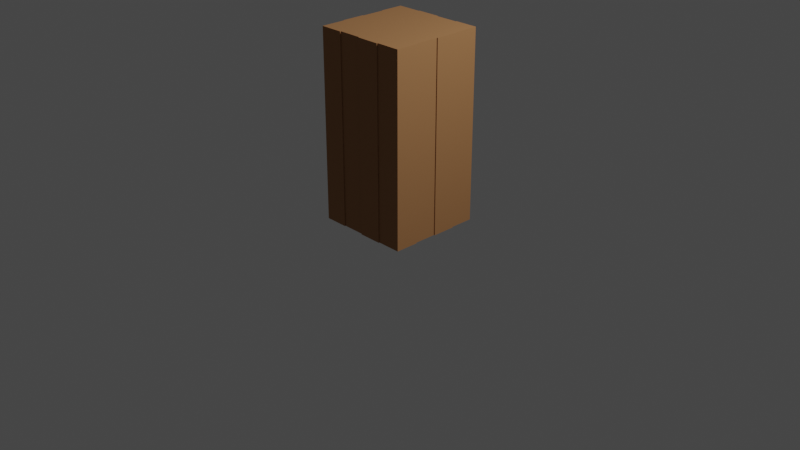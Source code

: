 # Source: wood_wall.blend  (saved by Blender 3.0.42; exported with 4.5.12 LTS)
import bpy
from mathutils import Matrix  # noqa: F401  (used for matrix-valued properties, if any)

bpy.ops.wm.read_factory_settings(use_empty=True)
scene = bpy.context.scene
scene.name = 'Scene'

# ---- collections
col_collection = bpy.data.collections.new('Collection'); scene.collection.children.link(col_collection)

# ---- materials (node trees are filled in below, after node groups)
mat_material = bpy.data.materials.new('Material')
mat_material.alpha_threshold = 0.0
mat_material.use_transparent_shadow = False
mat_material.line_color = (0.0, 0.0, 0.0, 1.0)

# ---- material node trees
mat_material.use_nodes = True; mat_material.node_tree.nodes.clear()
_N = mat_material.node_tree.nodes; _L = mat_material.node_tree.links
n0 = _N.new('ShaderNodeOutputMaterial'); n0.name = 'Material Output'; n0.location = (300, 300)
n1 = _N.new('ShaderNodeBsdfPrincipled'); n1.name = 'Principled BSDF'; n1.location = (10, 300)
n1.distribution = 'GGX'
n1.subsurface_method = 'RANDOM_WALK_SKIN'
n1.inputs[0].default_value = (0.3712, 0.1746, 0.06663, 1.0)
n1.inputs[2].default_value = 0.8041
n1.inputs[3].default_value = 1.45
n1.inputs[27].default_value = (0.0, 0.0, 0.0, 1.0)
n1.inputs[28].default_value = 1.0
_L.new(n1.outputs[0], n0.inputs[0])
n0.is_active_output = True

# ---- world
world_world = bpy.data.worlds.new('World'); scene.world = world_world
world_world.use_nodes = True; world_world.node_tree.nodes.clear()
_N = world_world.node_tree.nodes; _L = world_world.node_tree.links
n0 = _N.new('ShaderNodeOutputWorld'); n0.name = 'World Output'; n0.location = (300, 300)
n1 = _N.new('ShaderNodeBackground'); n1.name = 'Background'; n1.location = (10, 300)
n1.inputs[0].default_value = (0.05088, 0.05088, 0.05088, 1.0)
_L.new(n1.outputs[0], n0.inputs[0])
n0.is_active_output = True
world_world.color = (0.05088, 0.05088, 0.05088)
world_world.use_sun_shadow = False
world_world.sun_shadow_jitter_overblur = 0.0

# ---- cameras
cam_camera = bpy.data.cameras.new('Camera')
cam_camera.clip_end = 100.0
cam_camera.ortho_scale = 7.314

# ---- lights
light_light = bpy.data.lights.new('Light', 'POINT')
light_light.transmission_factor = 0.0
light_light.energy = 1000.0
light_light.shadow_soft_size = 0.1
light_light.shadow_maximum_resolution = 0.006
light_light.use_absolute_resolution = True

# ---- meshes
me_plane = bpy.data.meshes.new('Plane')
me_plane.from_pydata([(-1.0, -1.0, 0.0), (1.0, -1.0, 0.0), (-1.0, 1.0, 0.0), (1.0, 1.0, 0.0), (-1.0, 1.0, 0.0), (-1.0, -1.0, 0.0), (1.0, -1.0, 0.0), (1.0, 1.0, 0.0), (-1.0, 1.0, 2.0), (-1.0, -1.0, 2.0), (1.0, -1.0, 2.0), (1.0, 1.0, 2.0), (-1.0, 0.0, 0.0), (0.0, -1.0, 0.0), (1.0, 0.0, 0.0), (0.0, 1.0, 0.0), (-1.0, 0.0, 2.0), (0.0, -1.0, 2.0), (1.0, 0.0, 2.0), (0.0, 1.0, 2.0), (-1.0, 1.0, 1.0), (1.0, 1.0, 1.0), (1.0, -1.0, 1.0), (-1.0, -1.0, 1.0), (-1.0, 0.0, 1.0), (1.0, 0.0, 1.0), (0.0, -1.0, 1.0), (0.0, 1.0, 1.0), (-1.0, -0.5, 0.0), (0.5, -1.0, 0.0), (1.0, 0.5, 0.0), (-0.5, 1.0, 0.0), (-1.0, -0.5, 2.0), (0.5, -1.0, 2.0), (1.0, 0.5, 2.0), (-0.5, 1.0, 2.0), (-1.0, 1.0, 1.5), (1.0, 1.0, 0.5), (1.0, -1.0, 1.5), (-1.0, -1.0, 0.5), (-1.0, 0.5, 0.0), (-0.5, -1.0, 0.0), (1.0, -0.5, 0.0), (0.5, 1.0, 0.0), (-1.0, 0.5, 2.0), (-0.5, -1.0, 2.0), (1.0, -0.5, 2.0), (0.5, 1.0, 2.0), (-1.0, 1.0, 0.5), (1.0, 1.0, 1.5), (1.0, -1.0, 0.5), (-1.0, -1.0, 1.5), (-1.0, 0.0, 1.5), (-1.0, 0.0, 0.5), (-1.0, 0.5, 1.0), (-1.0, -0.5, 1.0), (1.0, 0.0, 1.5), (1.0, 0.0, 0.5), (1.0, -0.5, 1.0), (1.0, 0.5, 1.0), (0.0, -1.0, 1.5), (0.0, -1.0, 0.5), (-0.5, -1.0, 1.0), (0.5, -1.0, 1.0), (0.0, 1.0, 1.5), (0.0, 1.0, 0.5), (0.5, 1.0, 1.0), (-0.5, 1.0, 1.0), (-0.5, 1.0, 0.5), (0.5, 1.0, 0.5), (0.5, 1.0, 1.5), (0.5, -1.0, 0.5), (-0.5, -1.0, 0.5), (-0.5, -1.0, 1.5), (1.0, 0.5, 0.5), (1.0, -0.5, 0.5), (1.0, -0.5, 1.5), (-1.0, -0.5, 0.5), (-1.0, 0.5, 0.5), (-1.0, 0.5, 1.5), (-1.0, -0.5, 1.5), (1.0, 0.5, 1.5), (0.5, -1.0, 1.5), (-0.5, 1.0, 1.5), (1.0, -1.0, 1.5), (1.0, -1.0, 2.0), (1.0, -1.0, 0.5), (1.0, -1.0, 1.0), (1.0, -0.5, 1.0), (1.0, -1.0, 0.0), (1.0, -0.5, 0.0), (1.0, -0.5, 2.0), (1.0, -0.5, 0.5), (1.0, -0.5, 1.5), (-1.0, -1.0, 0.5), (-1.0, -1.0, 0.0), (-1.0, -1.0, 1.5), (-1.0, -1.0, 1.0), (-0.5, -1.0, 1.0), (-0.5, -1.0, 0.0), (-1.0, -1.0, 2.0), (-0.5, -1.0, 2.0), (-0.5, -1.0, 0.5), (-0.5, -1.0, 1.5), (1.0, -1.0, 1.5), (1.0, -1.0, 2.0), (1.0, -1.0, 0.5), (1.0, -1.0, 1.0), (1.0, -0.5, 1.0), (1.0, -1.0, 0.0), (1.0, -0.5, 0.0), (1.0, -0.5, 2.0), (1.0, -0.5, 0.5), (1.0, -0.5, 1.5), (1.02, -1.0, 1.5), (1.02, -1.0, 2.0), (1.02, -1.0, 0.5), (1.02, -1.0, 1.0), (1.02, -0.5, 1.0), (1.02, -1.0, 0.0), (1.02, -0.5, 0.0), (1.02, -0.5, 2.0), (1.02, -0.5, 0.5), (1.02, -0.5, 1.5), (1.02, 0.0, 1.5), (1.02, 0.0, 2.0), (1.02, 0.0, 0.5), (1.02, 0.0, 1.0), (1.02, 0.5, 1.0), (1.02, 0.0, 0.0), (1.02, 0.5, 0.0), (1.02, 0.5, 2.0), (1.02, 0.5, 0.5), (1.02, 0.5, 1.5), (1.0, 1.02, 0.5), (1.0, 1.02, 0.0), (1.0, 1.02, 1.5), (1.0, 1.02, 1.0), (0.0, 1.02, 1.5), (0.0, 1.02, 2.0), (0.0, 1.02, 0.5), (0.0, 1.02, 1.0), (0.5, 1.02, 1.0), (-0.5, 1.02, 1.0), (0.0, 1.02, 0.0), (-0.5, 1.02, 0.0), (-0.5, 1.02, 2.0), (0.5, 1.02, 0.0), (1.0, 1.02, 2.0), (0.5, 1.02, 2.0), (-0.5, 1.02, 0.5), (0.5, 1.02, 0.5), (0.5, 1.02, 1.5), (-0.5, 1.02, 1.5), (-1.02, 1.0, 1.5), (-1.02, 1.0, 2.0), (-1.02, 1.0, 0.5), (-1.02, 1.0, 1.0), (-1.02, 0.0, 1.5), (-1.02, 0.0, 2.0), (-1.02, 0.0, 0.5), (-1.02, 0.0, 1.0), (-1.02, 0.5, 1.0), (-1.02, -0.5, 1.0), (-1.02, 0.0, 0.0), (-1.02, -0.5, 0.0), (-1.02, -0.5, 2.0), (-1.02, 1.0, 0.0), (-1.02, 0.5, 0.0), (-1.02, 0.5, 2.0), (-1.02, -0.5, 0.5), (-1.02, 0.5, 0.5), (-1.02, 0.5, 1.5), (-1.02, -0.5, 1.5), (0.0, -1.02, 1.5), (0.0, -1.02, 2.0), (0.0, -1.02, 0.5), (0.0, -1.02, 1.0), (0.5, -1.02, 1.0), (0.0, -1.02, 0.0), (0.5, -1.02, 0.0), (0.5, -1.02, 2.0), (0.5, -1.02, 0.5), (0.5, -1.02, 1.5), (-1.0, -1.02, 0.5), (-1.0, -1.02, 0.0), (-1.0, -1.02, 1.5), (-1.0, -1.02, 1.0), (-0.5, -1.02, 1.0), (-0.5, -1.02, 0.0), (-1.0, -1.02, 2.0), (-0.5, -1.02, 2.0), (-0.5, -1.02, 0.5), (-0.5, -1.02, 1.5)], [], [(0, 2, 3, 1), (3, 2, 4, 31, 15, 43, 7), (0, 1, 6, 29, 13, 41, 5), (1, 3, 7, 30, 14, 42, 6), (2, 0, 5, 28, 12, 40, 4), (65, 15, 144, 140), (21, 37, 134, 137), (64, 19, 47, 70, 66, 69, 43, 15, 65, 27), (69, 66, 142, 151), (64, 27, 141, 138), (150, 143, 153, 146, 139, 138, 141, 140, 144, 145), (7, 43, 147, 135), (35, 19, 139, 146), (95, 99, 189, 185), (13, 29, 180, 179), (60, 17, 45, 73, 62, 72, 41, 13, 61, 26), (87, 86, 106, 107), (41, 72, 102, 99), (182, 178, 183, 181, 175, 174, 177, 176, 179, 180), (90, 92, 112, 110), (85, 84, 104, 105), (25, 57, 126, 127), (57, 14, 129, 126), (75, 58, 88, 92), (22, 50, 86, 87), (49, 11, 34, 81, 59, 74, 30, 7, 37, 21), (50, 6, 89, 86), (46, 10, 85, 91), (78, 54, 162, 171), (52, 24, 161, 158), (52, 16, 44, 79, 54, 78, 40, 12, 53, 24), (44, 8, 155, 169), (8, 36, 154, 155), (170, 163, 173, 166, 159, 158, 161, 160, 164, 165), (36, 20, 157, 154), (12, 28, 165, 164), (54, 79, 172, 162), (28, 77, 170, 165), (74, 59, 128, 132), (18, 56, 124, 125), (98, 103, 193, 188), (29, 71, 182, 180), (49, 21, 137, 136), (66, 70, 152, 142), (5, 41, 99, 95), (72, 62, 98, 102), (92, 88, 108, 112), (86, 89, 109, 106), (76, 46, 91, 93), (38, 22, 87, 84), (42, 75, 92, 90), (10, 38, 84, 85), (6, 42, 90, 89), (58, 76, 93, 88), (60, 26, 177, 174), (97, 94, 184, 187), (103, 101, 191, 193), (71, 63, 178, 182), (110, 112, 122, 120), (107, 106, 116, 117), (108, 113, 123, 118), (109, 110, 120, 119), (93, 91, 111, 113), (9, 51, 96, 100), (51, 23, 97, 96), (84, 87, 107, 104), (88, 93, 113, 108), (73, 45, 101, 103), (89, 90, 110, 109), (45, 9, 100, 101), (62, 73, 103, 98), (91, 85, 105, 111), (23, 39, 94, 97), (39, 5, 95, 94), (132, 128, 133, 131, 125, 124, 127, 126, 129, 130), (111, 105, 115, 121), (106, 109, 119, 116), (104, 107, 117, 114), (113, 111, 121, 123), (105, 104, 114, 115), (112, 108, 118, 122), (56, 18, 46, 76, 58, 75, 42, 14, 57, 25), (14, 30, 130, 129), (81, 34, 131, 133), (34, 18, 125, 131), (30, 74, 132, 130), (59, 81, 133, 128), (56, 25, 127, 124), (122, 118, 123, 121, 115, 114, 117, 116, 119, 120), (34, 11, 47, 19, 35, 8, 44, 16, 32, 9, 45, 17, 33, 10, 46, 18), (151, 142, 152, 149, 148, 136, 137, 134, 135, 147), (37, 7, 135, 134), (43, 69, 151, 147), (83, 35, 146, 153), (15, 31, 145, 144), (19, 64, 138, 139), (67, 83, 153, 143), (47, 11, 148, 149), (27, 65, 140, 141), (68, 67, 143, 150), (70, 47, 149, 152), (31, 68, 150, 145), (11, 49, 136, 148), (38, 10, 33, 82, 63, 71, 29, 6, 50, 22), (171, 162, 172, 169, 155, 154, 157, 156, 167, 168), (16, 52, 158, 159), (80, 32, 166, 173), (53, 12, 164, 160), (40, 78, 171, 168), (24, 53, 160, 161), (55, 80, 173, 163), (32, 16, 159, 166), (4, 40, 168, 167), (48, 4, 167, 156), (20, 48, 156, 157), (77, 55, 163, 170), (79, 44, 169, 172), (192, 188, 193, 191, 190, 186, 187, 184, 185, 189), (36, 8, 35, 83, 67, 68, 31, 4, 48, 20), (61, 13, 179, 176), (101, 100, 190, 191), (82, 33, 181, 183), (17, 60, 174, 175), (100, 96, 186, 190), (63, 82, 183, 178), (26, 61, 176, 177), (102, 98, 188, 192), (94, 95, 185, 184), (33, 17, 175, 181), (99, 102, 192, 189), (96, 97, 187, 186), (51, 9, 32, 80, 55, 77, 28, 5, 39, 23)])
_uv = me_plane.uv_layers.new(name='UVMap')
_uv.uv.foreach_set('vector', [0.0, 0.0, 0.0, 1.0, 1.0, 1.0, 1.0, 0.0, 1.0, 1.0, 0.0, 1.0, 0.0, 1.0, 0.25, 1.0, 0.5, 1.0, 0.75, 1.0, 1.0, 1.0, 0.0, 0.0, 1.0, 0.0, 1.0, 0.0, 0.75, 0.0, 0.5, 0.0, 0.25, 0.0, 0.0, 0.0, 1.0, 0.0, 1.0, 1.0, 1.0, 1.0, 1.0, 0.75, 1.0, 0.5, 1.0, 0.25, 1.0, 0.0, 0.0, 1.0, 0.0, 0.0, 0.0, 0.0, 0.0, 0.25, 0.0, 0.5, 0.0, 0.75, 0.0, 1.0, 0.5, 1.0, 0.5, 1.0, 0.5, 1.0, 0.5, 1.0, 1.0, 1.0, 1.0, 1.0, 1.0, 1.0, 1.0, 1.0, 0.5, 1.0, 0.5, 1.0, 0.75, 1.0, 0.75, 1.0, 0.75, 1.0, 0.75, 1.0, 0.75, 1.0, 0.5, 1.0, 0.5, 1.0, 0.5, 1.0, 0.75, 1.0, 0.75, 1.0, 0.75, 1.0, 0.75, 1.0, 0.5, 1.0, 0.5, 1.0, 0.5, 1.0, 0.5, 1.0, 0.25, 1.0, 0.25, 1.0, 0.25, 1.0, 0.25, 1.0, 0.5, 1.0, 0.5, 1.0, 0.5, 1.0, 0.5, 1.0, 0.5, 1.0, 0.25, 1.0, 1.0, 1.0, 0.75, 1.0, 0.75, 1.0, 1.0, 1.0, 0.25, 1.0, 0.5, 1.0, 0.5, 1.0, 0.25, 1.0, 0.0, 0.0, 0.25, 0.0, 0.25, 0.0, 0.0, 0.0, 0.5, 0.0, 0.75, 0.0, 0.75, 0.0, 0.5, 0.0, 0.5, 0.0, 0.5, 0.0, 0.25, 0.0, 0.25, 0.0, 0.25, 0.0, 0.25, 0.0, 0.25, 0.0, 0.5, 0.0, 0.5, 0.0, 0.5, 0.0, 1.0, 0.0, 1.0, 0.0, 1.0, 0.0, 1.0, 0.0, 0.25, 0.0, 0.25, 0.0, 0.25, 0.0, 0.25, 0.0, 0.75, 0.0, 0.75, 0.0, 0.75, 0.0, 0.75, 0.0, 0.5, 0.0, 0.5, 0.0, 0.5, 0.0, 0.5, 0.0, 0.5, 0.0, 0.75, 0.0, 1.0, 0.25, 1.0, 0.25, 1.0, 0.25, 1.0, 0.25, 1.0, 0.0, 1.0, 0.0, 1.0, 0.0, 1.0, 0.0, 1.0, 0.5, 1.0, 0.5, 1.0, 0.5, 1.0, 0.5, 1.0, 0.5, 1.0, 0.5, 1.0, 0.5, 1.0, 0.5, 1.0, 0.25, 1.0, 0.25, 1.0, 0.25, 1.0, 0.25, 1.0, 0.0, 1.0, 0.0, 1.0, 0.0, 1.0, 0.0, 1.0, 1.0, 1.0, 1.0, 1.0, 0.75, 1.0, 0.75, 1.0, 0.75, 1.0, 0.75, 1.0, 0.75, 1.0, 1.0, 1.0, 1.0, 1.0, 1.0, 1.0, 0.0, 1.0, 0.0, 1.0, 0.0, 1.0, 0.0, 1.0, 0.25, 1.0, 0.0, 1.0, 0.0, 1.0, 0.25, 0.0, 0.75, 0.0, 0.75, 0.0, 0.75, 0.0, 0.75, 0.0, 0.5, 0.0, 0.5, 0.0, 0.5, 0.0, 0.5, 0.0, 0.5, 0.0, 0.5, 0.0, 0.75, 0.0, 0.75, 0.0, 0.75, 0.0, 0.75, 0.0, 0.75, 0.0, 0.5, 0.0, 0.5, 0.0, 0.5, 0.0, 0.75, 0.0, 1.0, 0.0, 1.0, 0.0, 0.75, 0.0, 1.0, 0.0, 1.0, 0.0, 1.0, 0.0, 1.0, 0.0, 0.25, 0.0, 0.25, 0.0, 0.25, 0.0, 0.25, 0.0, 0.5, 0.0, 0.5, 0.0, 0.5, 0.0, 0.5, 0.0, 0.5, 0.0, 0.25, 0.0, 1.0, 0.0, 1.0, 0.0, 1.0, 0.0, 1.0, 0.0, 0.5, 0.0, 0.25, 0.0, 0.25, 0.0, 0.5, 0.0, 0.75, 0.0, 0.75, 0.0, 0.75, 0.0, 0.75, 0.0, 0.25, 0.0, 0.25, 0.0, 0.25, 0.0, 0.25, 1.0, 0.75, 1.0, 0.75, 1.0, 0.75, 1.0, 0.75, 1.0, 0.5, 1.0, 0.5, 1.0, 0.5, 1.0, 0.5, 0.25, 0.0, 0.25, 0.0, 0.25, 0.0, 0.25, 0.0, 0.75, 0.0, 0.75, 0.0, 0.75, 0.0, 0.75, 0.0, 1.0, 1.0, 1.0, 1.0, 1.0, 1.0, 1.0, 1.0, 0.75, 1.0, 0.75, 1.0, 0.75, 1.0, 0.75, 1.0, 0.0, 0.0, 0.25, 0.0, 0.25, 0.0, 0.0, 0.0, 0.25, 0.0, 0.25, 0.0, 0.25, 0.0, 0.25, 0.0, 1.0, 0.25, 1.0, 0.25, 1.0, 0.25, 1.0, 0.25, 1.0, 0.0, 1.0, 0.0, 1.0, 0.0, 1.0, 0.0, 1.0, 0.25, 1.0, 0.25, 1.0, 0.25, 1.0, 0.25, 1.0, 0.0, 1.0, 0.0, 1.0, 0.0, 1.0, 0.0, 1.0, 0.25, 1.0, 0.25, 1.0, 0.25, 1.0, 0.25, 1.0, 0.0, 1.0, 0.0, 1.0, 0.0, 1.0, 0.0, 1.0, 0.0, 1.0, 0.25, 1.0, 0.25, 1.0, 0.0, 1.0, 0.25, 1.0, 0.25, 1.0, 0.25, 1.0, 0.25, 0.5, 0.0, 0.5, 0.0, 0.5, 0.0, 0.5, 0.0, 0.0, 0.0, 0.0, 0.0, 0.0, 0.0, 0.0, 0.0, 0.25, 0.0, 0.25, 0.0, 0.25, 0.0, 0.25, 0.0, 0.75, 0.0, 0.75, 0.0, 0.75, 0.0, 0.75, 0.0, 1.0, 0.25, 1.0, 0.25, 1.0, 0.25, 1.0, 0.25, 1.0, 0.0, 1.0, 0.0, 1.0, 0.0, 1.0, 0.0, 1.0, 0.25, 1.0, 0.25, 1.0, 0.25, 1.0, 0.25, 1.0, 0.0, 1.0, 0.25, 1.0, 0.25, 1.0, 0.0, 1.0, 0.25, 1.0, 0.25, 1.0, 0.25, 1.0, 0.25, 0.0, 0.0, 0.0, 0.0, 0.0, 0.0, 0.0, 0.0, 0.0, 0.0, 0.0, 0.0, 0.0, 0.0, 0.0, 0.0, 1.0, 0.0, 1.0, 0.0, 1.0, 0.0, 1.0, 0.0, 1.0, 0.25, 1.0, 0.25, 1.0, 0.25, 1.0, 0.25, 0.25, 0.0, 0.25, 0.0, 0.25, 0.0, 0.25, 0.0, 1.0, 0.0, 1.0, 0.25, 1.0, 0.25, 1.0, 0.0, 0.25, 0.0, 0.0, 0.0, 0.0, 0.0, 0.25, 0.0, 0.25, 0.0, 0.25, 0.0, 0.25, 0.0, 0.25, 0.0, 1.0, 0.25, 1.0, 0.0, 1.0, 0.0, 1.0, 0.25, 0.0, 0.0, 0.0, 0.0, 0.0, 0.0, 0.0, 0.0, 0.0, 0.0, 0.0, 0.0, 0.0, 0.0, 0.0, 0.0, 1.0, 0.75, 1.0, 0.75, 1.0, 0.75, 1.0, 0.75, 1.0, 0.5, 1.0, 0.5, 1.0, 0.5, 1.0, 0.5, 1.0, 0.5, 1.0, 0.75, 1.0, 0.25, 1.0, 0.0, 1.0, 0.0, 1.0, 0.25, 1.0, 0.0, 1.0, 0.0, 1.0, 0.0, 1.0, 0.0, 1.0, 0.0, 1.0, 0.0, 1.0, 0.0, 1.0, 0.0, 1.0, 0.25, 1.0, 0.25, 1.0, 0.25, 1.0, 0.25, 1.0, 0.0, 1.0, 0.0, 1.0, 0.0, 1.0, 0.0, 1.0, 0.25, 1.0, 0.25, 1.0, 0.25, 1.0, 0.25, 1.0, 0.5, 1.0, 0.5, 1.0, 0.25, 1.0, 0.25, 1.0, 0.25, 1.0, 0.25, 1.0, 0.25, 1.0, 0.5, 1.0, 0.5, 1.0, 0.5, 1.0, 0.5, 1.0, 0.75, 1.0, 0.75, 1.0, 0.5, 1.0, 0.75, 1.0, 0.75, 1.0, 0.75, 1.0, 0.75, 1.0, 0.75, 1.0, 0.5, 1.0, 0.5, 1.0, 0.75, 1.0, 0.75, 1.0, 0.75, 1.0, 0.75, 1.0, 0.75, 1.0, 0.75, 1.0, 0.75, 1.0, 0.75, 1.0, 0.75, 1.0, 0.5, 1.0, 0.5, 1.0, 0.5, 1.0, 0.5, 1.0, 0.25, 1.0, 0.25, 1.0, 0.25, 1.0, 0.25, 1.0, 0.0, 1.0, 0.0, 1.0, 0.0, 1.0, 0.0, 1.0, 0.0, 1.0, 0.25, 1.0, 0.75, 1.0, 1.0, 0.75, 1.0, 0.5, 1.0, 0.25, 1.0, 0.0, 1.0, 0.0, 0.75, 0.0, 0.5, 0.0, 0.25, 0.0, 0.0, 0.25, 0.0, 0.5, 0.0, 0.75, 0.0, 1.0, 0.0, 1.0, 0.25, 1.0, 0.5, 0.75, 1.0, 0.75, 1.0, 0.75, 1.0, 0.75, 1.0, 1.0, 1.0, 1.0, 1.0, 1.0, 1.0, 1.0, 1.0, 1.0, 1.0, 0.75, 1.0, 1.0, 1.0, 1.0, 1.0, 1.0, 1.0, 1.0, 1.0, 0.75, 1.0, 0.75, 1.0, 0.75, 1.0, 0.75, 1.0, 0.25, 1.0, 0.25, 1.0, 0.25, 1.0, 0.25, 1.0, 0.5, 1.0, 0.25, 1.0, 0.25, 1.0, 0.5, 1.0, 0.5, 1.0, 0.5, 1.0, 0.5, 1.0, 0.5, 1.0, 0.25, 1.0, 0.25, 1.0, 0.25, 1.0, 0.25, 1.0, 0.75, 1.0, 1.0, 1.0, 1.0, 1.0, 0.75, 1.0, 0.5, 1.0, 0.5, 1.0, 0.5, 1.0, 0.5, 1.0, 0.25, 1.0, 0.25, 1.0, 0.25, 1.0, 0.25, 1.0, 0.75, 1.0, 0.75, 1.0, 0.75, 1.0, 0.75, 1.0, 0.25, 1.0, 0.25, 1.0, 0.25, 1.0, 0.25, 1.0, 1.0, 1.0, 1.0, 1.0, 1.0, 1.0, 1.0, 1.0, 1.0, 0.0, 1.0, 0.0, 0.75, 0.0, 0.75, 0.0, 0.75, 0.0, 0.75, 0.0, 0.75, 0.0, 1.0, 0.0, 1.0, 0.0, 1.0, 0.0, 0.0, 0.75, 0.0, 0.75, 0.0, 0.75, 0.0, 0.75, 0.0, 1.0, 0.0, 1.0, 0.0, 1.0, 0.0, 1.0, 0.0, 1.0, 0.0, 0.75, 0.0, 0.5, 0.0, 0.5, 0.0, 0.5, 0.0, 0.5, 0.0, 0.25, 0.0, 0.25, 0.0, 0.25, 0.0, 0.25, 0.0, 0.5, 0.0, 0.5, 0.0, 0.5, 0.0, 0.5, 0.0, 0.75, 0.0, 0.75, 0.0, 0.75, 0.0, 0.75, 0.0, 0.5, 0.0, 0.5, 0.0, 0.5, 0.0, 0.5, 0.0, 0.25, 0.0, 0.25, 0.0, 0.25, 0.0, 0.25, 0.0, 0.25, 0.0, 0.5, 0.0, 0.5, 0.0, 0.25, 0.0, 1.0, 0.0, 0.75, 0.0, 0.75, 0.0, 1.0, 0.0, 1.0, 0.0, 1.0, 0.0, 1.0, 0.0, 1.0, 0.0, 1.0, 0.0, 1.0, 0.0, 1.0, 0.0, 1.0, 0.0, 0.25, 0.0, 0.25, 0.0, 0.25, 0.0, 0.25, 0.0, 0.75, 0.0, 0.75, 0.0, 0.75, 0.0, 0.75, 0.25, 0.0, 0.25, 0.0, 0.25, 0.0, 0.25, 0.0, 0.0, 0.0, 0.0, 0.0, 0.0, 0.0, 0.0, 0.0, 0.0, 0.0, 0.25, 0.0, 0.0, 1.0, 0.0, 1.0, 0.25, 1.0, 0.25, 1.0, 0.25, 1.0, 0.25, 1.0, 0.25, 1.0, 0.0, 1.0, 0.0, 1.0, 0.0, 1.0, 0.5, 0.0, 0.5, 0.0, 0.5, 0.0, 0.5, 0.0, 0.25, 0.0, 0.0, 0.0, 0.0, 0.0, 0.25, 0.0, 0.75, 0.0, 0.75, 0.0, 0.75, 0.0, 0.75, 0.0, 0.5, 0.0, 0.5, 0.0, 0.5, 0.0, 0.5, 0.0, 0.0, 0.0, 0.0, 0.0, 0.0, 0.0, 0.0, 0.0, 0.75, 0.0, 0.75, 0.0, 0.75, 0.0, 0.75, 0.0, 0.5, 0.0, 0.5, 0.0, 0.5, 0.0, 0.5, 0.0, 0.25, 0.0, 0.25, 0.0, 0.25, 0.0, 0.25, 0.0, 0.0, 0.0, 0.0, 0.0, 0.0, 0.0, 0.0, 0.0, 0.75, 0.0, 0.5, 0.0, 0.5, 0.0, 0.75, 0.0, 0.25, 0.0, 0.25, 0.0, 0.25, 0.0, 0.25, 0.0, 0.0, 0.0, 0.0, 0.0, 0.0, 0.0, 0.0, 0.0, 0.0, 0.0, 0.0, 0.0, 0.0, 0.25, 0.0, 0.25, 0.0, 0.25, 0.0, 0.25, 0.0, 0.25, 0.0, 0.0, 0.0, 0.0, 0.0, 0.0])
me_plane.materials.append(mat_material)
me_plane.use_remesh_fix_poles = True
me_plane.use_remesh_preserve_attributes = False
me_plane.update()

# ---- objects
ob_light = bpy.data.objects.new('Light', light_light)
ob_camera = bpy.data.objects.new('Camera', cam_camera)
ob_plane = bpy.data.objects.new('Plane', me_plane)

# ---- transforms, parenting, visibility, modifiers, constraints
ob_light.location = (4.076, 1.005, 5.904)
ob_light.rotation_euler = (0.6503, 0.05522, 1.866)
ob_light.lock_rotations_4d = False
ob_light.empty_display_type = 'ARROWS'
ob_light.color = (0.0, 0.0, 0.0, 0.0)
ob_light.lineart.crease_threshold = 0.0
ob_camera.location = (7.359, -6.926, 4.958)
ob_camera.rotation_euler = (1.109, 0.0, 0.8149)
ob_camera.lock_rotations_4d = False
ob_camera.empty_display_type = 'ARROWS'
ob_camera.color = (0.0, 0.0, 0.0, 0.0)
ob_camera.display_type = 'WIRE'
ob_camera.lineart.crease_threshold = 0.0
ob_plane.location = (0.0, 0.0, 0.0)
ob_plane.scale = (0.5, 0.5, 1.0)

# ---- collection membership
col_collection.objects.link(ob_light)
col_collection.objects.link(ob_camera)
col_collection.objects.link(ob_plane)

# ---- scene / render settings (as saved in the file)
scene.camera = ob_camera
scene.frame_start = 1; scene.frame_end = 250; scene.frame_set(1)
scene.render.engine = 'BLENDER_EEVEE_NEXT'
scene.cycles.sampling_pattern = 'TABULATED_SOBOL'
scene.cycles.use_light_tree = False
scene.view_settings.view_transform = 'Filmic'
bpy.context.view_layer.update()
